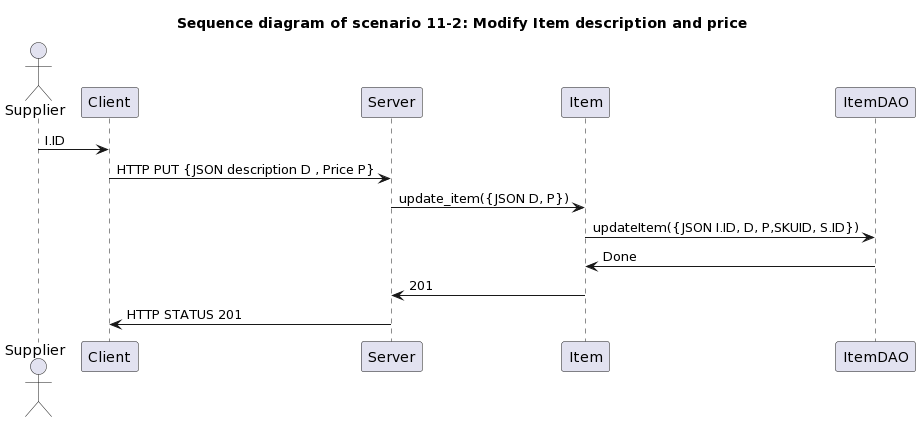

The diagram above was rendered by PlantUML. Its source (embedded in the PNG):
@startuml
title " Sequence diagram of scenario 11-2: Modify Item description and price"

actor Supplier

Supplier -> Client : I.ID
Client -> Server: HTTP PUT {JSON description D , Price P}
Server -> Item: update_item({JSON D, P})
Item -> ItemDAO: updateItem({JSON I.ID, D, P,SKUID, S.ID})
Item <- ItemDAO: Done
Server <- Item: 201
Client <- Server:HTTP STATUS 201
@enduml